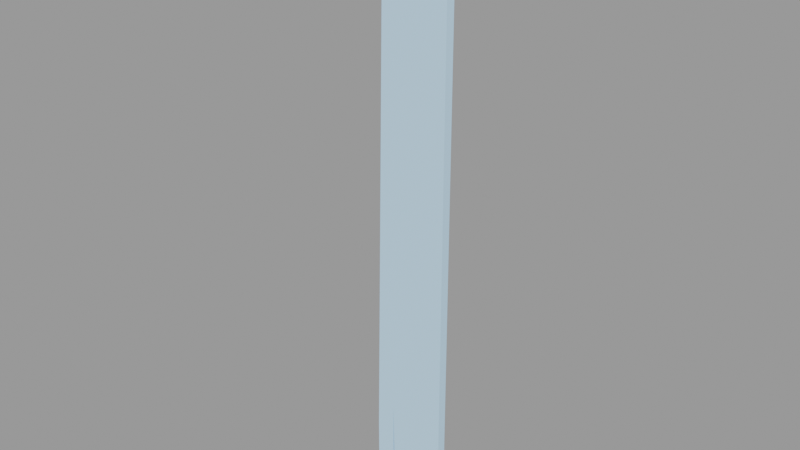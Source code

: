 # Source: board001_reference.blend  (saved by Blender 2.92.15; exported with 4.5.12 LTS)
import bpy
from mathutils import Matrix  # noqa: F401  (used for matrix-valued properties, if any)

bpy.ops.wm.read_factory_settings(use_empty=True)
scene = bpy.context.scene
scene.name = 'board001_reference.qc'

# ---- collections
col_board001_reference = bpy.data.collections.new('board001_reference'); scene.collection.children.link(col_board001_reference)

# ---- materials (node trees are filled in below, after node groups)
mat_board001 = bpy.data.materials.new('board001')
mat_board001.use_transparent_shadow = False
mat_board001.diffuse_color = (0.5269, 0.7612, 0.9604, 1.0)

# ---- material node trees

# ---- meshes
me_board001_reference = bpy.data.meshes.new('board001_reference')
me_board001_reference.from_pydata([(4.0, -1.0, -31.0), (-1.75, 1e-06, -31.0), (4.0, 1e-06, -31.0), (-1.75, -1.0, -31.0), (-3.0, -1e-06, 31.01), (-3.0, -1.0, 31.01), (-2.09, -1.0, 31.01), (-2.09, -1e-06, 31.01), (2.427, -1e-06, 30.68), (2.427, -1.0, 30.68), (2.511, -2.398, 29.6), (2.0, -1.0, 29.04), (2.255, -1.0, 29.14), (2.265, -2.442, 29.51), (2.516, -2.284, 30.06), (2.737, -2.422, 29.5), (2.416, -2.338, 29.84), (2.167, -2.526, 29.3), (2.169, -2.383, 29.75), (2.17, -1.0, 29.4), (1.916, -1.0, 29.3), (1.946, -2.388, 29.86), (1.97, -2.491, 29.88), (2.518, -2.391, 30.07), (2.182, -2.624, 29.35), (2.73, -2.524, 29.54), (-3.039, -4.403, 31.64), (-2.973, -4.13, 32.02), (-2.842, -4.541, 31.59), (-3.095, -4.225, 31.83), (-3.288, -4.388, 31.55), (-3.419, -4.506, 31.38), (-3.344, -4.21, 31.74), (-3.549, -4.095, 31.81), (-3.438, -4.578, 31.46), (-3.564, -4.182, 31.88), (-2.884, -4.612, 31.66), (-3.01, -4.216, 32.07), (-2.0, 1e-06, -31.0), (-2.0, -1.0, -22.0), (-2.0, -1.0, -31.0), (-2.0, 1e-06, -22.0), (-4.0, 1e-06, -31.0), (-4.0, -1.0, -31.0), (-2.311, -1.345, 29.34), (-2.253, -1.0, 28.97), (-2.173, -1.0, 28.59), (-2.255, -1.523, 29.16), (-2.062, -1.36, 29.43), (-2.0, -1.0, 29.04), (-1.919, -1.0, 28.66), (-2.006, -1.538, 29.24), (4.0, -1.0, 25.0), (4.0, -1e-06, 25.0), (3.166, -1e-06, 30.0), (3.166, -1.0, 30.0), (2.902, -1e-06, 30.46), (2.902, -1.0, 30.46), (-4.0, 1e-06, -25.0), (-4.0, -1.0, -25.0), (2.356, -2.58, 29.73), (-3.244, -4.453, 31.81)], [], [(0, 1, 2), (0, 3, 1), (4, 5, 6), (4, 6, 7), (6, 8, 7), (6, 9, 8), (10, 11, 12), (10, 13, 11), (10, 14, 15), (10, 16, 14), (13, 15, 17), (13, 10, 15), (18, 19, 20), (18, 16, 19), (16, 12, 19), (16, 10, 12), (13, 20, 11), (13, 18, 20), (18, 17, 21), (18, 13, 17), (21, 16, 18), (21, 14, 16), (14, 22, 23), (14, 21, 22), (24, 21, 17), (24, 22, 21), (25, 17, 15), (25, 24, 17), (15, 23, 25), (15, 14, 23), (26, 27, 28), (26, 29, 27), (30, 28, 31), (30, 26, 28), (31, 32, 30), (31, 33, 32), (29, 32, 33), (29, 33, 27), (33, 34, 35), (33, 31, 34), (36, 31, 28), (36, 34, 31), (37, 28, 27), (37, 36, 28), (27, 35, 37), (27, 33, 35), (38, 39, 40), (38, 41, 39), (3, 41, 1), (3, 39, 41), (40, 42, 38), (40, 43, 42), (44, 45, 46), (44, 46, 47), (47, 32, 44), (47, 30, 32), (48, 49, 45), (48, 45, 44), (44, 29, 48), (44, 32, 29), (47, 46, 50), (47, 50, 51), (51, 30, 47), (51, 26, 30), (2, 52, 0), (2, 53, 52), (52, 53, 54), (52, 54, 55), (55, 54, 56), (55, 56, 57), (8, 57, 56), (8, 9, 57), (41, 38, 42), (53, 2, 1), (53, 1, 41), (41, 42, 53), (42, 54, 53), (42, 56, 54), (42, 8, 56), (42, 7, 8), (42, 4, 7), (42, 58, 4), (0, 52, 55), (0, 55, 57), (0, 57, 9), (0, 9, 6), (0, 6, 5), (5, 3, 0), (5, 39, 3), (5, 40, 39), (5, 43, 40), (5, 59, 43), (42, 43, 59), (42, 59, 58), (59, 4, 58), (59, 5, 4), (25, 60, 24), (24, 60, 22), (22, 60, 23), (23, 60, 25), (35, 61, 37), (37, 61, 36), (36, 61, 34), (34, 61, 35), (51, 29, 26), (51, 48, 29), (48, 51, 50), (48, 50, 49)])
me_board001_reference.polygons.foreach_set('use_smooth', [True] * 108)
_k = set([(0, 2), (0, 3), (0, 52), (1, 2), (1, 3), (1, 41), (2, 53), (3, 39), (4, 5), (4, 7), (4, 58), (5, 6), (5, 59), (6, 9), (7, 8), (8, 56), (9, 57), (10, 12), (10, 13), (10, 16), (11, 13), (13, 18), (14, 15), (14, 21), (14, 23), (15, 17), (15, 25), (16, 18), (16, 19), (17, 21), (17, 24), (18, 20), (21, 22), (22, 23), (22, 24), (23, 25), (24, 25), (26, 29), (26, 30), (26, 51), (27, 28), (27, 33), (27, 37), (28, 31), (28, 36), (29, 32), (29, 48), (30, 32), (30, 47), (31, 33), (31, 34), (32, 44), (33, 35), (34, 35), (34, 36), (35, 37), (36, 37), (38, 40), (38, 41), (38, 42), (39, 40), (39, 41), (40, 43), (42, 43), (42, 58), (43, 59), (44, 45), (44, 46), (45, 48), (46, 47), (47, 50), (48, 49), (50, 51), (52, 55), (53, 54), (54, 56), (55, 57)])
me_board001_reference.attributes.new('sharp_edge', 'BOOLEAN', 'EDGE').data.foreach_set('value', [ (min(e.vertices), max(e.vertices)) in _k for e in me_board001_reference.edges])
_uv = me_board001_reference.uv_layers.new(name='UVMap')
_uv.uv.foreach_set('vector', [0.4065, 0.003906, 0.3906, 0.09537, 0.3906, 0.003906, 0.4065, 0.003906, 0.4065, 0.09537, 0.3906, 0.09537, 0.4339, 0.09047, 0.418, 0.09047, 0.418, 0.076, 0.4339, 0.09047, 0.418, 0.076, 0.4339, 0.076, 0.418, 0.076, 0.4339, 0.003906, 0.4339, 0.076, 0.418, 0.076, 0.418, 0.003906, 0.4339, 0.003906, 0.552, 0.02756, 0.5486, 0.003906, 0.5527, 0.005554, 0.552, 0.02756, 0.5443, 0.02596, 0.5486, 0.003906, 0.5834, 0.0255, 0.5916, 0.02907, 0.582, 0.02788, 0.5834, 0.0255, 0.5911, 0.02646, 0.5916, 0.02907, 0.5443, 0.02596, 0.5527, 0.03016, 0.5431, 0.0281, 0.5443, 0.02596, 0.552, 0.02756, 0.5527, 0.03016, 0.5639, 0.009693, 0.5722, 0.02902, 0.5682, 0.0307, 0.5639, 0.009693, 0.5716, 0.008047, 0.5722, 0.02902, 0.5911, 0.02646, 0.5876, 0.003906, 0.5916, 0.005428, 0.5911, 0.02646, 0.5834, 0.0255, 0.5876, 0.003906, 0.6027, 0.008981, 0.6112, 0.02882, 0.6072, 0.03049, 0.6027, 0.008981, 0.6104, 0.007738, 0.6112, 0.02882, 0.6104, 0.007738, 0.6016, 0.007095, 0.6112, 0.005558, 0.6104, 0.007738, 0.6027, 0.008981, 0.6016, 0.007095, 0.5627, 0.007642, 0.5716, 0.008047, 0.5639, 0.009693, 0.5627, 0.007642, 0.5722, 0.005521, 0.5716, 0.008047, 0.5722, 0.005521, 0.5625, 0.005944, 0.5717, 0.003906, 0.5722, 0.005521, 0.5627, 0.007642, 0.5625, 0.005944, 0.6016, 0.005383, 0.6112, 0.005558, 0.6016, 0.007095, 0.6016, 0.005383, 0.6107, 0.003906, 0.6112, 0.005558, 0.5521, 0.03175, 0.5431, 0.0281, 0.5527, 0.03016, 0.5521, 0.03175, 0.543, 0.02977, 0.5431, 0.0281, 0.582, 0.02788, 0.5913, 0.03066, 0.5821, 0.02951, 0.582, 0.02788, 0.5916, 0.02907, 0.5913, 0.03066, 0.4582, 0.008619, 0.4515, 0.005534, 0.4586, 0.006175, 0.4582, 0.008619, 0.4522, 0.008083, 0.4515, 0.005534, 0.6445, 0.01289, 0.6469, 0.003906, 0.6469, 0.01367, 0.6445, 0.01289, 0.6445, 0.004702, 0.6469, 0.003906, 0.6338, 0.01771, 0.6354, 0.01082, 0.6362, 0.01661, 0.6338, 0.01771, 0.6328, 0.01081, 0.6354, 0.01082, 0.6362, 0.005034, 0.6354, 0.01082, 0.6328, 0.01081, 0.6362, 0.005034, 0.6328, 0.01081, 0.6338, 0.003906, 0.6211, 0.01081, 0.6239, 0.004176, 0.6228, 0.01081, 0.6211, 0.01081, 0.6222, 0.003906, 0.6239, 0.004176, 0.6486, 0.004096, 0.6469, 0.01367, 0.6469, 0.003906, 0.6486, 0.004096, 0.6486, 0.01348, 0.6469, 0.01367, 0.4521, 0.003906, 0.4586, 0.006175, 0.4515, 0.005534, 0.4521, 0.003906, 0.4589, 0.004522, 0.4586, 0.006175, 0.6222, 0.01771, 0.6228, 0.01081, 0.6239, 0.01745, 0.6222, 0.01771, 0.6211, 0.01081, 0.6228, 0.01081, 0.3792, 0.003906, 0.371, 0.1314, 0.3633, 0.003906, 0.3792, 0.003906, 0.3714, 0.1314, 0.371, 0.1314, 0.3522, 0.004923, 0.3359, 0.1317, 0.3363, 0.003906, 0.3522, 0.004923, 0.3363, 0.1317, 0.3359, 0.1317, 0.5324, 0.01103, 0.5039, 0.03239, 0.5181, 0.003906, 0.5324, 0.01103, 0.5181, 0.03951, 0.5039, 0.03239, 0.4886, 0.06364, 0.4897, 0.07162, 0.4867, 0.07629, 0.4886, 0.06364, 0.4867, 0.07629, 0.4851, 0.0642, 0.4851, 0.0642, 0.4783, 0.005159, 0.4886, 0.06364, 0.4851, 0.0642, 0.4727, 0.006105, 0.4783, 0.005159, 0.4926, 0.06288, 0.4926, 0.0714, 0.4897, 0.07162, 0.4926, 0.06288, 0.4897, 0.07162, 0.4886, 0.06364, 0.4886, 0.06364, 0.484, 0.003906, 0.4926, 0.06288, 0.4886, 0.06364, 0.4783, 0.005159, 0.484, 0.003906, 0.4528, 0.06827, 0.4515, 0.08038, 0.4488, 0.08014, 0.4528, 0.06827, 0.4488, 0.08014, 0.4484, 0.0674, 0.4484, 0.0674, 0.4636, 0.009993, 0.4528, 0.06827, 0.4484, 0.0674, 0.4582, 0.008619, 0.4636, 0.009993, 0.2972, 0.003906, 0.2812, 0.8137, 0.2812, 0.003906, 0.2972, 0.003906, 0.2972, 0.8137, 0.2812, 0.8137, 0.2812, 0.8137, 0.2972, 0.8137, 0.2972, 0.8917, 0.2812, 0.8137, 0.2972, 0.8917, 0.2812, 0.8917, 0.2812, 0.8917, 0.2972, 0.8917, 0.2972, 0.9, 0.2812, 0.8917, 0.2972, 0.9, 0.2812, 0.9, 0.2972, 0.9064, 0.2812, 0.9, 0.2972, 0.9, 0.2972, 0.9064, 0.2812, 0.9064, 0.2812, 0.9, 0.2399, 0.1314, 0.2401, 0.003906, 0.2719, 0.003906, 0.1445, 0.8957, 0.1445, 0.003906, 0.2361, 0.003906, 0.1445, 0.8957, 0.2361, 0.003906, 0.2399, 0.1314, 0.2399, 0.1314, 0.2719, 0.003906, 0.1445, 0.8957, 0.2719, 0.003906, 0.1578, 0.9754, 0.1445, 0.8957, 0.2719, 0.003906, 0.162, 0.9826, 0.1578, 0.9754, 0.2719, 0.003906, 0.1696, 0.9861, 0.162, 0.9826, 0.2719, 0.003906, 0.2415, 0.9913, 0.1696, 0.9861, 0.2719, 0.003906, 0.256, 0.9913, 0.2415, 0.9913, 0.2719, 0.003906, 0.2719, 0.09945, 0.256, 0.9913, 0.003906, 0.9894, 0.01983, 0.09781, 0.03453, 0.01836, 0.003906, 0.9894, 0.03453, 0.01836, 0.03887, 0.01123, 0.003906, 0.9894, 0.03887, 0.01123, 0.04649, 0.007848, 0.003906, 0.9894, 0.04649, 0.007848, 0.1185, 0.003906, 0.003906, 0.9894, 0.1185, 0.003906, 0.133, 0.004165, 0.133, 0.004165, 0.09545, 0.9911, 0.003906, 0.9894, 0.133, 0.004165, 0.1015, 0.8636, 0.09545, 0.9911, 0.133, 0.004165, 0.09944, 0.9911, 0.1015, 0.8636, 0.133, 0.004165, 0.1313, 0.9917, 0.09944, 0.9911, 0.133, 0.004165, 0.133, 0.8962, 0.1313, 0.9917, 0.3245, 0.8939, 0.3086, 0.8939, 0.3086, 0.8072, 0.3245, 0.8939, 0.3086, 0.8072, 0.3245, 0.8072, 0.3086, 0.8072, 0.3245, 0.003906, 0.3245, 0.8072, 0.3086, 0.8072, 0.3086, 0.003906, 0.3245, 0.003906, 0.6887, 0.01329, 0.6845, 0.008597, 0.6887, 0.003906, 0.6887, 0.003906, 0.6845, 0.008597, 0.6797, 0.003906, 0.6797, 0.003906, 0.6845, 0.008597, 0.6797, 0.01329, 0.6797, 0.01329, 0.6845, 0.008597, 0.6887, 0.01329, 0.6602, 0.01329, 0.6647, 0.008617, 0.6695, 0.0133, 0.6695, 0.0133, 0.6647, 0.008617, 0.6695, 0.003916, 0.6695, 0.003916, 0.6647, 0.008617, 0.6602, 0.003906, 0.6602, 0.003906, 0.6647, 0.008617, 0.6602, 0.01329, 0.4484, 0.0674, 0.4522, 0.008083, 0.4582, 0.008619, 0.4484, 0.0674, 0.4453, 0.06712, 0.4522, 0.008083, 0.4453, 0.06712, 0.4484, 0.0674, 0.4488, 0.08014, 0.4453, 0.06712, 0.4488, 0.08014, 0.4455, 0.07564])
me_board001_reference.materials.append(mat_board001)
me_board001_reference.use_remesh_fix_poles = True
me_board001_reference.use_remesh_preserve_attributes = False
me_board001_reference.use_mirror_vertex_groups = False
me_board001_reference.update()
me_board001_reference.normals_split_custom_set([tuple(v) for v in zip(*[iter([0.0, 0.0, -1.0, 0.0, 0.0, -1.0, 0.0, 0.0, -1.0, 0.0, 0.0, -1.0, 0.0, 0.0, -1.0, 0.0, 0.0, -1.0, 0.0, 0.0, 1.0, 0.0, 0.0, 1.0, 0.03626, 0.0, 0.9993, 0.0, 0.0, 1.0, 0.03626, 0.0, 0.9993, 0.03626, 0.0, 0.9993, 0.03626, 0.0, 0.9993, 0.2515, 0.0, 0.9679, 0.03626, 0.0, 0.9993, 0.03626, 0.0, 0.9993, 0.2515, 0.0, 0.9679, 0.2515, 0.0, 0.9679, 0.3605, -0.232, -0.9034, 0.3606, -0.232, -0.9034, 0.3606, -0.232, -0.9034, 0.3605, -0.232, -0.9034, 0.3605, -0.232, -0.9034, 0.3606, -0.232, -0.9034, -0.02151, 0.9549, -0.296, -0.05378, 0.9752, -0.2149, -0.02151, 0.9549, -0.296, -0.02151, 0.9549, -0.296, -0.05377, 0.9752, -0.2149, -0.05378, 0.9752, -0.2149, -0.1048, 0.9398, -0.3254, -0.02151, 0.9549, -0.296, -0.1048, 0.9398, -0.3254, -0.1048, 0.9398, -0.3254, -0.02151, 0.9549, -0.296, -0.02151, 0.9549, -0.296, -0.3605, 0.232, 0.9034, -0.3605, 0.232, 0.9034, -0.3605, 0.232, 0.9034, -0.3605, 0.232, 0.9034, -0.3605, 0.232, 0.9034, -0.3605, 0.232, 0.9034, 0.9165, 0.2667, 0.2981, 0.9165, 0.2667, 0.298, 0.9165, 0.2667, 0.298, 0.9165, 0.2667, 0.2981, 0.9165, 0.2667, 0.2981, 0.9165, 0.2667, 0.298, -0.9165, -0.2667, -0.2981, -0.9165, -0.2667, -0.298, -0.9165, -0.2667, -0.298, -0.9165, -0.2667, -0.2981, -0.9165, -0.2667, -0.2981, -0.9165, -0.2667, -0.298, -0.1371, 0.96, -0.2443, -0.1048, 0.9398, -0.3254, -0.1371, 0.96, -0.2443, -0.1371, 0.96, -0.2443, -0.1048, 0.9398, -0.3254, -0.1048, 0.9398, -0.3254, -0.1371, 0.96, -0.2443, -0.05377, 0.9752, -0.2149, -0.1371, 0.96, -0.2443, -0.1371, 0.96, -0.2443, -0.05378, 0.9752, -0.2149, -0.05377, 0.9752, -0.2149, -0.3489, 0.1173, 0.9298, -0.3489, 0.1173, 0.9298, -0.3489, 0.1173, 0.9298, -0.3489, 0.1173, 0.9298, -0.3489, 0.1173, 0.9298, -0.3489, 0.1173, 0.9298, -0.9149, -0.2752, -0.2953, -0.9149, -0.2752, -0.2953, -0.9149, -0.2752, -0.2953, -0.9149, -0.2752, -0.2953, -0.9149, -0.2752, -0.2953, -0.9149, -0.2752, -0.2953, 0.3666, -0.3311, -0.8695, 0.3666, -0.3311, -0.8695, 0.3666, -0.3311, -0.8695, 0.3666, -0.3311, -0.8695, 0.3666, -0.3311, -0.8695, 0.3666, -0.3311, -0.8695, 0.9326, 0.06144, 0.3556, 0.9326, 0.06144, 0.3556, 0.9326, 0.06144, 0.3556, 0.9326, 0.06144, 0.3556, 0.9326, 0.06144, 0.3556, 0.9326, 0.06144, 0.3556, 0.3177, 0.7052, -0.6338, 0.2986, 0.7653, -0.5702, 0.3177, 0.7052, -0.6338, 0.3177, 0.7052, -0.6338, 0.2986, 0.7653, -0.5702, 0.2986, 0.7653, -0.5702, 0.2335, 0.7104, -0.664, 0.3177, 0.7052, -0.6338, 0.2335, 0.7104, -0.664, 0.2335, 0.7104, -0.664, 0.3177, 0.7052, -0.6338, 0.3177, 0.7052, -0.6338, 0.2335, 0.7104, -0.664, 0.2144, 0.7705, -0.6003, 0.2335, 0.7104, -0.664, 0.2335, 0.7104, -0.664, 0.2144, 0.7705, -0.6003, 0.2144, 0.7705, -0.6003, 0.2986, 0.7653, -0.5702, 0.2144, 0.7705, -0.6003, 0.2144, 0.7705, -0.6003, 0.2986, 0.7653, -0.5702, 0.2144, 0.7705, -0.6003, 0.2986, 0.7653, -0.5702, -0.9638, -0.02506, -0.2653, -0.9638, -0.02506, -0.2653, -0.9638, -0.02506, -0.2653, -0.9638, -0.02506, -0.2653, -0.9638, -0.02506, -0.2653, -0.9638, -0.02506, -0.2653, 0.182, -0.7491, -0.637, 0.1819, -0.7491, -0.637, 0.182, -0.749, -0.637, 0.182, -0.7491, -0.637, 0.1819, -0.7491, -0.637, 0.1819, -0.7491, -0.637, 0.9044, -0.1397, 0.4031, 0.9044, -0.1397, 0.4031, 0.9044, -0.1397, 0.4031, 0.9044, -0.1397, 0.4031, 0.9044, -0.1397, 0.4031, 0.9044, -0.1397, 0.4031, -0.2414, 0.5843, 0.7748, -0.2414, 0.5843, 0.7748, -0.2414, 0.5843, 0.7748, -0.2414, 0.5843, 0.7748, -0.2414, 0.5843, 0.7748, -0.2414, 0.5843, 0.7748, 1.0, 0.0, 0.0, 1.0, 0.0, 0.0, 1.0, 0.0, 0.0, 1.0, 0.0, 0.0, 1.0, 0.0, 0.0, 1.0, 0.0, 0.0, -0.9996, 0.0, -0.02777, -0.9996, 0.0, -0.02777, -0.9996, 0.0, -0.02777, -0.9996, 0.0, -0.02777, -0.9996, 0.0, -0.02777, -0.9996, 0.0, -0.02777, 0.0, 0.0, -1.0, 0.0, 0.0, -1.0, 0.0, 0.0, -1.0, 0.0, 0.0, -1.0, 0.0, 0.0, -1.0, 0.0, 0.0, -1.0, -0.9613, -0.006408, -0.2753, -0.9747, -0.07046, -0.212, -0.9747, -0.07046, -0.212, -0.9613, -0.006423, -0.2753, -0.9747, -0.07044, -0.212, -0.9613, -0.006397, -0.2753, -0.9613, -0.006397, -0.2753, -0.94, 0.05766, -0.3363, -0.9613, -0.006423, -0.2753, -0.9613, -0.006397, -0.2753, -0.94, 0.05766, -0.3363, -0.94, 0.05766, -0.3363, -0.1972, 0.7038, 0.6825, -0.1809, 0.7352, 0.6532, -0.1809, 0.7352, 0.6532, -0.1972, 0.7038, 0.6825, -0.181, 0.7352, 0.6532, -0.1972, 0.7038, 0.6825, -0.1972, 0.7038, 0.6825, -0.213, 0.6709, 0.7103, -0.1972, 0.7038, 0.6825, -0.1972, 0.7038, 0.6825, -0.213, 0.6709, 0.7103, -0.213, 0.6709, 0.7103, 0.1953, -0.7038, -0.683, 0.1773, -0.7353, -0.6541, 0.1773, -0.7353, -0.6541, 0.1953, -0.7039, -0.683, 0.1773, -0.7353, -0.6541, 0.1953, -0.7039, -0.683, 0.1953, -0.7039, -0.683, 0.213, -0.6709, -0.7103, 0.1953, -0.7039, -0.683, 0.1953, -0.7039, -0.683, 0.213, -0.6709, -0.7103, 0.213, -0.6709, -0.7103, 1.0, 0.0, 0.0, 0.9966, 0.0, 0.08248, 1.0, 0.0, 0.0, 1.0, 0.0, 0.0, 0.9966, 0.0, 0.08248, 0.9966, 0.0, 0.08248, 0.9966, 0.0, 0.08248, 0.9966, 0.0, 0.08248, 0.9405, 0.0, 0.3399, 0.9966, 0.0, 0.08248, 0.9405, 0.0, 0.3399, 0.9405, 0.0, 0.3399, 0.9405, 0.0, 0.3399, 0.9405, 0.0, 0.3399, 0.6736, 0.0, 0.7391, 0.9405, 0.0, 0.3399, 0.6736, 0.0, 0.7391, 0.6736, 0.0, 0.7391, 0.2515, 0.0, 0.9679, 0.6736, 0.0, 0.7391, 0.6736, 0.0, 0.7391, 0.2515, 0.0, 0.9679, 0.2515, 0.0, 0.9679, 0.6736, 0.0, 0.7391, -8.868e-08, 1.0, 5.239e-08, 0.0, 1.0, 0.0, 7.066e-10, 1.0, 7.235e-09, 1.099e-07, 1.0, 2.011e-08, 0.0, 1.0, 3.571e-08, 2.227e-08, 1.0, 3.343e-08, 1.099e-07, 1.0, 2.011e-08, 2.227e-08, 1.0, 3.343e-08, -8.868e-08, 1.0, 5.239e-08, -8.868e-08, 1.0, 5.239e-08, 7.066e-10, 1.0, 7.235e-09, 1.099e-07, 1.0, 2.011e-08, 7.066e-10, 1.0, 7.235e-09, 5.371e-08, 1.0, 2.647e-08, 1.099e-07, 1.0, 2.011e-08, 7.066e-10, 1.0, 7.235e-09, 2.257e-08, 1.0, 3.001e-08, 5.371e-08, 1.0, 2.647e-08, 7.066e-10, 1.0, 7.235e-09, 7.717e-09, 1.0, 3.162e-08, 2.257e-08, 1.0, 3.001e-08, 7.066e-10, 1.0, 7.235e-09, 1.165e-09, 1.0, 3.222e-08, 7.717e-09, 1.0, 3.162e-08, 7.066e-10, 1.0, 7.235e-09, 2.216e-09, 1.0, 3.222e-08, 1.165e-09, 1.0, 3.222e-08, 7.066e-10, 1.0, 7.235e-09, 2e-06, 1.0, 0.0, 2.216e-09, 1.0, 3.222e-08, -2.165e-09, -1.0, -3.219e-08, -2.107e-07, -1.0, -3.318e-08, -6.495e-08, -1.0, -3.046e-08, -2.165e-09, -1.0, -3.219e-08, -6.495e-08, -1.0, -3.046e-08, -2.339e-08, -1.0, -3.077e-08, -2.165e-09, -1.0, -3.219e-08, -2.339e-08, -1.0, -3.077e-08, -7.397e-09, -1.0, -3.293e-08, -2.165e-09, -1.0, -3.219e-08, -7.397e-09, -1.0, -3.293e-08, -1.059e-09, -1.0, -3.288e-08, -2.165e-09, -1.0, -3.219e-08, -1.059e-09, -1.0, -3.288e-08, -2.047e-09, -1.0, -3.172e-08, -2.047e-09, -1.0, -3.172e-08, -1.984e-08, -1.0, -3.251e-08, -2.165e-09, -1.0, -3.219e-08, -2.047e-09, -1.0, -3.172e-08, -1.103e-06, -1.0, -5.966e-08, -1.984e-08, -1.0, -3.251e-08, -2.047e-09, -1.0, -3.172e-08, 2.019e-08, -1.0, -3.235e-08, -1.103e-06, -1.0, -5.966e-08, -2.047e-09, -1.0, -3.172e-08, -2.019e-08, -1.0, -3.235e-08, 2.019e-08, -1.0, -3.235e-08, -2.047e-09, -1.0, -3.172e-08, -1.967e-06, -1.0, 0.0, -2.019e-08, -1.0, -3.235e-08, -1.0, 0.0, 0.0, -1.0, 0.0, 0.0, -1.0, 0.0, 0.008928, -1.0, 0.0, 0.0, -1.0, 0.0, 0.008928, -1.0, 0.0, 0.008928, -1.0, 0.0, 0.008928, -0.9998, 0.0, 0.01785, -1.0, 0.0, 0.008928, -1.0, 0.0, 0.008928, -0.9998, 0.0, 0.01785, -0.9998, 0.0, 0.01785, 0.2408, -0.9511, 0.1935, 0.07945, -0.9594, 0.2707, 0.006352, -0.9938, 0.1109, 0.006352, -0.9938, 0.1109, 0.07945, -0.9594, 0.2707, -0.08445, -0.9369, 0.3392, -0.08445, -0.9369, 0.3392, 0.07945, -0.9594, 0.2707, 0.15, -0.8942, 0.4218, 0.15, -0.8942, 0.4218, 0.07945, -0.9594, 0.2707, 0.2408, -0.9511, 0.1935, -0.4077, -0.6356, 0.6556, -0.2666, -0.7393, 0.6183, -0.1706, -0.6502, 0.7404, -0.1706, -0.6502, 0.7404, -0.2666, -0.7393, 0.6183, -0.1169, -0.8194, 0.5612, -0.1169, -0.8194, 0.5612, -0.2666, -0.7393, 0.6183, -0.354, -0.8048, 0.4764, -0.354, -0.8048, 0.4764, -0.2666, -0.7393, 0.6183, -0.4077, -0.6356, 0.6556, 0.9613, 0.00604, 0.2755, 0.94, -0.05767, 0.3363, 0.94, -0.05767, 0.3363, 0.9613, 0.00604, 0.2755, 0.9613, 0.006031, 0.2756, 0.94, -0.05767, 0.3363, 0.9613, 0.006031, 0.2756, 0.9613, 0.00604, 0.2755, 0.9747, 0.06957, 0.2123, 0.9613, 0.006031, 0.2756, 0.9747, 0.06957, 0.2123, 0.9747, 0.06966, 0.2124])] * 3)])
arm_board001_reference_qc_skeleton = bpy.data.armatures.new('board001_reference.qc_skeleton')  # bones are not reproduced

# ---- objects
ob_board001_reference_qc_skeleton = bpy.data.objects.new('board001_reference.qc_skeleton', arm_board001_reference_qc_skeleton)
ob_board001_reference = bpy.data.objects.new('board001_reference', me_board001_reference)

# ---- transforms, parenting, visibility, modifiers, constraints
ob_board001_reference_qc_skeleton.location = (0.0, 0.0, 0.0)
ob_board001_reference_qc_skeleton.show_in_front = True
ob_board001_reference_qc_skeleton.lineart.crease_threshold = 0.0
ob_board001_reference.parent = ob_board001_reference_qc_skeleton
ob_board001_reference.location = (0.0, 0.0, 0.0)
ob_board001_reference.lineart.crease_threshold = 0.0
_vg = ob_board001_reference.vertex_groups.new(name='static_prop')
_vg.add([0, 1, 2, 3, 4, 5, 6, 7, 8, 9, 10, 11, 12, 13, 14, 15, 16, 17, 18, 19, 20, 21, 22, 23, 24, 25, 26, 27, 28, 29, 30, 31, 32, 33, 34, 35, 36, 37, 38, 39, 40, 41, 42, 43, 44, 45, 46, 47, 48, 49, 50, 51, 52, 53, 54, 55, 56, 57, 58, 59, 60, 61], 1.0, 'REPLACE')
_m = ob_board001_reference.modifiers.new('Armature', 'ARMATURE')
_m.object = ob_board001_reference_qc_skeleton

# ---- collection membership
scene.collection.objects.link(ob_board001_reference_qc_skeleton)
scene.collection.objects.link(ob_board001_reference)
col_board001_reference.objects.link(ob_board001_reference_qc_skeleton)
col_board001_reference.objects.link(ob_board001_reference)

# ---- scene / render settings (as saved in the file)
scene.frame_start = 1; scene.frame_end = 250; scene.frame_set(0)
scene.render.engine = 'BLENDER_EEVEE_NEXT'
scene.cycles.use_denoising = False
scene.cycles.samples = 128
scene.cycles.sampling_pattern = 'TABULATED_SOBOL'
scene.cycles.use_adaptive_sampling = False
scene.cycles.use_light_tree = False
scene.view_settings.view_transform = 'Filmic'
bpy.context.view_layer.update()

# ---- added for rendering (the .blend has no active camera and no usable light): camera, sun + grey world if the file has none
cam_auto = bpy.data.cameras.new('AutoCamera')
cam_auto.lens = 50.0
cam_auto.sensor_width = 36.0
cam_auto.clip_end = 1035.09
ob_auto_camera = bpy.data.objects.new('AutoCamera', cam_auto)
scene.collection.objects.link(ob_auto_camera)
ob_auto_camera.location = (58.9799, -73.0816, 47.721)
ob_auto_camera.rotation_euler = (1.09748, -7.21219e-08, 0.694738)
scene.camera = ob_auto_camera
light_auto_sun = bpy.data.lights.new('AutoSun', 'SUN')
light_auto_sun.energy = 3.0
light_auto_sun.angle = 0.0523599
ob_auto_sun = bpy.data.objects.new('AutoSun', light_auto_sun)
scene.collection.objects.link(ob_auto_sun)
ob_auto_sun.rotation_euler = (0.872665, 0.174533, 0.523599)
if scene.world is None:
    world_auto = bpy.data.worlds.new('AutoWorld')
    world_auto.color = (0.3, 0.3, 0.3)
    scene.world = world_auto
bpy.context.view_layer.update()
